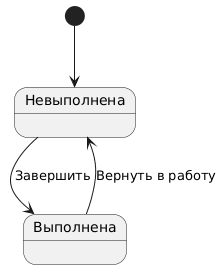

The diagram above was rendered by PlantUML. Its source (embedded in the PNG):
@startuml
[*] --> Невыполнена

Невыполнена --> Выполнена : Завершить
Выполнена --> Невыполнена : Вернуть в работу
@enduml